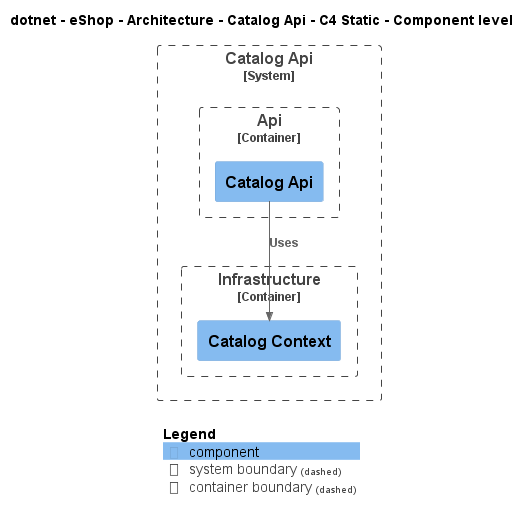

The diagram above was rendered by PlantUML. Its source (embedded in the PNG):
@startuml
!include ..\..\..\..\..\.c4s\C4_Component.puml

AddElementTag("c4interflow:lifecycle:new", $bgColor=green, $fontColor=#ffffff, $borderColor=green, $shadowing="False")
AddElementTag("c4interflow:lifecycle:changed", $bgColor=orange, $fontColor=#ffffff, $borderColor=orange, $shadowing="False")
AddElementTag("c4interflow:lifecycle:removed", $bgColor=red, $fontColor=#ffffff, $borderColor=red, $shadowing="False")

AddRelTag("c4interflow:lifecycle:new", $textColor=green, $lineColor=green)
AddRelTag("c4interflow:lifecycle:changed", $textColor=orange, $lineColor=orange)
AddRelTag("c4interflow:lifecycle:removed", $textColor=red, $lineColor=red)

SHOW_PERSON_PORTRAIT()
LAYOUT_TOP_DOWN()

skinparam linetype polyline

title dotnet - eShop - Architecture - Catalog Api - C4 Static - Component level


System_Boundary(dotnet.eShop.Architecture.SoftwareSystems.CatalogApi, "Catalog Api") {
    
Container_Boundary(dotnet.eShop.Architecture.SoftwareSystems.CatalogApi.Containers.Api, "Api") {
    Component(dotnet.eShop.Architecture.SoftwareSystems.CatalogApi.Containers.Api.Components.CatalogApi, "Catalog Api", "", "")
}
    
Container_Boundary(dotnet.eShop.Architecture.SoftwareSystems.CatalogApi.Containers.Infrastructure, "Infrastructure") {
    Component(dotnet.eShop.Architecture.SoftwareSystems.CatalogApi.Containers.Infrastructure.Components.CatalogContext, "Catalog Context", "", "")
}
}

Rel(dotnet.eShop.Architecture.SoftwareSystems.CatalogApi.Containers.Api.Components.CatalogApi, dotnet.eShop.Architecture.SoftwareSystems.CatalogApi.Containers.Infrastructure.Components.CatalogContext, "Uses")


SHOW_LEGEND()
@enduml